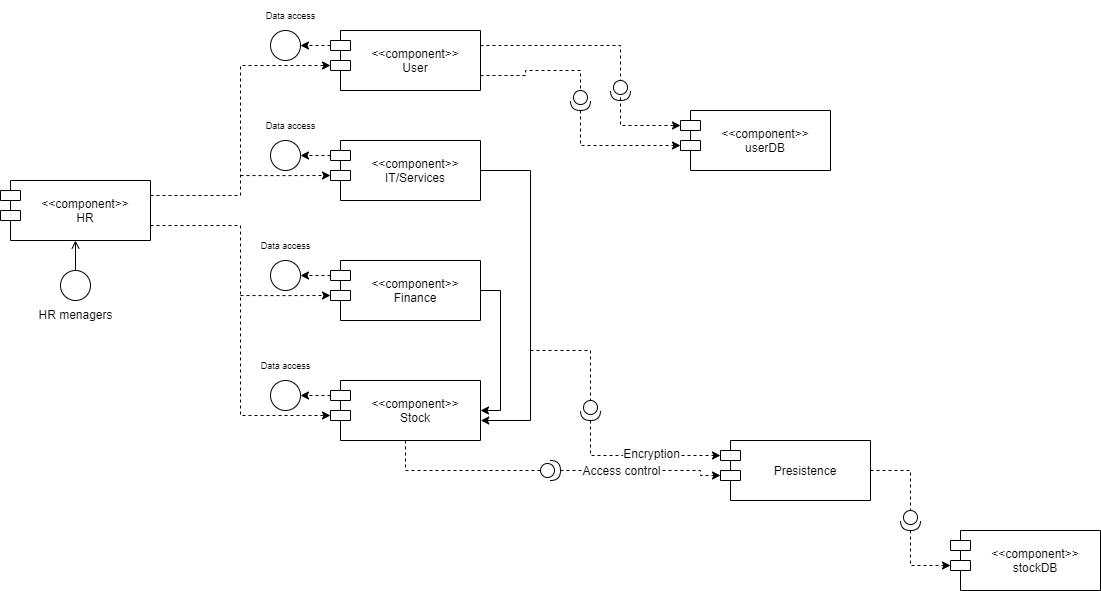

The diagram above was exported from draw.io. Its source (the exported page's mxGraphModel, read from the mxfile embedded in the PNG):
<mxGraphModel dx="1050" dy="585" grid="1" gridSize="10" guides="1" tooltips="1" connect="1" arrows="1" fold="1" page="0" pageScale="1" pageWidth="850" pageHeight="1100" math="0" shadow="0">
  <root>
    <mxCell id="0" />
    <mxCell id="1" parent="0" />
    <mxCell id="e6CmxIZeDy8vNOFkBmJb-35" style="edgeStyle=orthogonalEdgeStyle;rounded=0;orthogonalLoop=1;jettySize=auto;html=1;exitX=1;exitY=0.25;exitDx=0;exitDy=0;entryX=0;entryY=0;entryDx=0;entryDy=35;entryPerimeter=0;dashed=1;" parent="1" source="e6CmxIZeDy8vNOFkBmJb-23" target="e6CmxIZeDy8vNOFkBmJb-32" edge="1">
      <mxGeometry relative="1" as="geometry" />
    </mxCell>
    <mxCell id="e6CmxIZeDy8vNOFkBmJb-36" style="edgeStyle=orthogonalEdgeStyle;rounded=0;orthogonalLoop=1;jettySize=auto;html=1;exitX=1;exitY=0.75;exitDx=0;exitDy=0;entryX=0;entryY=0;entryDx=0;entryDy=35;entryPerimeter=0;dashed=1;" parent="1" source="e6CmxIZeDy8vNOFkBmJb-23" target="e6CmxIZeDy8vNOFkBmJb-29" edge="1">
      <mxGeometry relative="1" as="geometry" />
    </mxCell>
    <mxCell id="e6CmxIZeDy8vNOFkBmJb-23" value="&lt;&lt;component&gt;&gt;&#10;HR" style="shape=module;align=left;spacingLeft=20;align=center;verticalAlign=middle;fillStyle=auto;horizontal=1;" parent="1" vertex="1">
      <mxGeometry x="120" y="270" width="150" height="60" as="geometry" />
    </mxCell>
    <mxCell id="e6CmxIZeDy8vNOFkBmJb-26" value="" style="ellipse;html=1;fillStyle=auto;" parent="1" vertex="1">
      <mxGeometry x="180" y="360" width="30" height="30" as="geometry" />
    </mxCell>
    <mxCell id="e6CmxIZeDy8vNOFkBmJb-27" value="" style="endArrow=open;html=1;rounded=0;align=center;verticalAlign=top;endFill=0;labelBackgroundColor=none;endSize=6;entryX=0.5;entryY=1;entryDx=0;entryDy=0;" parent="1" source="e6CmxIZeDy8vNOFkBmJb-26" target="e6CmxIZeDy8vNOFkBmJb-23" edge="1">
      <mxGeometry relative="1" as="geometry">
        <mxPoint x="180" y="290" as="targetPoint" />
      </mxGeometry>
    </mxCell>
    <mxCell id="e6CmxIZeDy8vNOFkBmJb-28" value="HR menagers" style="text;html=1;align=center;verticalAlign=middle;resizable=0;points=[];autosize=1;strokeColor=none;fillColor=none;" parent="1" vertex="1">
      <mxGeometry x="145" y="390" width="100" height="30" as="geometry" />
    </mxCell>
    <mxCell id="e6CmxIZeDy8vNOFkBmJb-42" style="edgeStyle=orthogonalEdgeStyle;rounded=0;orthogonalLoop=1;jettySize=auto;html=1;exitX=0;exitY=0;exitDx=0;exitDy=15;exitPerimeter=0;dashed=1;" parent="1" source="e6CmxIZeDy8vNOFkBmJb-29" edge="1">
      <mxGeometry relative="1" as="geometry">
        <mxPoint x="420" y="485.0526315789475" as="targetPoint" />
      </mxGeometry>
    </mxCell>
    <mxCell id="e6CmxIZeDy8vNOFkBmJb-29" value="&lt;&lt;component&gt;&gt;&#10;Stock" style="shape=module;align=left;spacingLeft=20;align=center;verticalAlign=middle;fillStyle=auto;horizontal=1;" parent="1" vertex="1">
      <mxGeometry x="450" y="470" width="150" height="60" as="geometry" />
    </mxCell>
    <mxCell id="e6CmxIZeDy8vNOFkBmJb-34" style="edgeStyle=orthogonalEdgeStyle;rounded=0;orthogonalLoop=1;jettySize=auto;html=1;entryX=1;entryY=0.5;entryDx=0;entryDy=0;" parent="1" source="e6CmxIZeDy8vNOFkBmJb-30" target="e6CmxIZeDy8vNOFkBmJb-29" edge="1">
      <mxGeometry relative="1" as="geometry">
        <Array as="points">
          <mxPoint x="620" y="380" />
          <mxPoint x="620" y="500" />
        </Array>
      </mxGeometry>
    </mxCell>
    <mxCell id="e6CmxIZeDy8vNOFkBmJb-38" style="edgeStyle=orthogonalEdgeStyle;rounded=0;orthogonalLoop=1;jettySize=auto;html=1;exitX=0;exitY=0;exitDx=0;exitDy=35;exitPerimeter=0;dashed=1;entryX=0;entryY=0;entryDx=0;entryDy=35;entryPerimeter=0;" parent="1" target="e6CmxIZeDy8vNOFkBmJb-30" edge="1">
      <mxGeometry relative="1" as="geometry">
        <mxPoint x="360" y="385.0526315789474" as="sourcePoint" />
      </mxGeometry>
    </mxCell>
    <mxCell id="e6CmxIZeDy8vNOFkBmJb-30" value="&lt;&lt;component&gt;&gt;&#10;Finance" style="shape=module;align=left;spacingLeft=20;align=center;verticalAlign=middle;fillStyle=auto;horizontal=1;" parent="1" vertex="1">
      <mxGeometry x="450" y="350" width="150" height="60" as="geometry" />
    </mxCell>
    <mxCell id="e6CmxIZeDy8vNOFkBmJb-33" style="edgeStyle=orthogonalEdgeStyle;rounded=0;orthogonalLoop=1;jettySize=auto;html=1;exitX=1;exitY=0.5;exitDx=0;exitDy=0;" parent="1" source="e6CmxIZeDy8vNOFkBmJb-31" edge="1">
      <mxGeometry relative="1" as="geometry">
        <mxPoint x="600.2631578947369" y="510" as="targetPoint" />
        <Array as="points">
          <mxPoint x="650" y="260" />
          <mxPoint x="650" y="510" />
        </Array>
      </mxGeometry>
    </mxCell>
    <mxCell id="e6CmxIZeDy8vNOFkBmJb-39" style="edgeStyle=orthogonalEdgeStyle;rounded=0;orthogonalLoop=1;jettySize=auto;html=1;exitX=0;exitY=0;exitDx=0;exitDy=35;exitPerimeter=0;dashed=1;entryX=0;entryY=0;entryDx=0;entryDy=35;entryPerimeter=0;" parent="1" target="e6CmxIZeDy8vNOFkBmJb-31" edge="1">
      <mxGeometry relative="1" as="geometry">
        <mxPoint x="360" y="265.0526315789474" as="sourcePoint" />
      </mxGeometry>
    </mxCell>
    <mxCell id="e6CmxIZeDy8vNOFkBmJb-31" value="&lt;&lt;component&gt;&gt;&#10;IT/Services" style="shape=module;align=left;spacingLeft=20;align=center;verticalAlign=middle;fillStyle=auto;horizontal=1;" parent="1" vertex="1">
      <mxGeometry x="450" y="230" width="150" height="60" as="geometry" />
    </mxCell>
    <mxCell id="e6CmxIZeDy8vNOFkBmJb-76" style="edgeStyle=orthogonalEdgeStyle;rounded=0;orthogonalLoop=1;jettySize=auto;html=1;exitX=1;exitY=0.25;exitDx=0;exitDy=0;entryX=0;entryY=0;entryDx=0;entryDy=15;entryPerimeter=0;dashed=1;fontSize=12;" parent="1" source="e6CmxIZeDy8vNOFkBmJb-32" target="e6CmxIZeDy8vNOFkBmJb-74" edge="1">
      <mxGeometry relative="1" as="geometry">
        <Array as="points">
          <mxPoint x="740" y="135" />
          <mxPoint x="740" y="215" />
        </Array>
      </mxGeometry>
    </mxCell>
    <mxCell id="e6CmxIZeDy8vNOFkBmJb-32" value="&lt;&lt;component&gt;&gt;&#10;User" style="shape=module;align=left;spacingLeft=20;align=center;verticalAlign=middle;fillStyle=auto;horizontal=1;" parent="1" vertex="1">
      <mxGeometry x="450" y="120" width="150" height="60" as="geometry" />
    </mxCell>
    <mxCell id="e6CmxIZeDy8vNOFkBmJb-43" value="" style="ellipse;html=1;fillStyle=auto;" parent="1" vertex="1">
      <mxGeometry x="390" y="470" width="30" height="30" as="geometry" />
    </mxCell>
    <mxCell id="e6CmxIZeDy8vNOFkBmJb-44" style="edgeStyle=orthogonalEdgeStyle;rounded=0;orthogonalLoop=1;jettySize=auto;html=1;exitX=0;exitY=0;exitDx=0;exitDy=15;exitPerimeter=0;dashed=1;" parent="1" edge="1">
      <mxGeometry relative="1" as="geometry">
        <mxPoint x="420" y="365.0526315789475" as="targetPoint" />
        <mxPoint x="450" y="365" as="sourcePoint" />
      </mxGeometry>
    </mxCell>
    <mxCell id="e6CmxIZeDy8vNOFkBmJb-45" value="" style="ellipse;html=1;fillStyle=auto;" parent="1" vertex="1">
      <mxGeometry x="390" y="350" width="30" height="30" as="geometry" />
    </mxCell>
    <mxCell id="e6CmxIZeDy8vNOFkBmJb-46" style="edgeStyle=orthogonalEdgeStyle;rounded=0;orthogonalLoop=1;jettySize=auto;html=1;exitX=0;exitY=0;exitDx=0;exitDy=15;exitPerimeter=0;dashed=1;" parent="1" edge="1">
      <mxGeometry relative="1" as="geometry">
        <mxPoint x="420" y="245.0526315789475" as="targetPoint" />
        <mxPoint x="450" y="245" as="sourcePoint" />
      </mxGeometry>
    </mxCell>
    <mxCell id="e6CmxIZeDy8vNOFkBmJb-47" value="" style="ellipse;html=1;fillStyle=auto;" parent="1" vertex="1">
      <mxGeometry x="390" y="230" width="30" height="30" as="geometry" />
    </mxCell>
    <mxCell id="e6CmxIZeDy8vNOFkBmJb-48" style="edgeStyle=orthogonalEdgeStyle;rounded=0;orthogonalLoop=1;jettySize=auto;html=1;exitX=0;exitY=0;exitDx=0;exitDy=15;exitPerimeter=0;dashed=1;" parent="1" edge="1">
      <mxGeometry relative="1" as="geometry">
        <mxPoint x="420" y="135.0526315789475" as="targetPoint" />
        <mxPoint x="450" y="135" as="sourcePoint" />
      </mxGeometry>
    </mxCell>
    <mxCell id="e6CmxIZeDy8vNOFkBmJb-49" value="" style="ellipse;html=1;fillStyle=auto;" parent="1" vertex="1">
      <mxGeometry x="390" y="120" width="30" height="30" as="geometry" />
    </mxCell>
    <mxCell id="e6CmxIZeDy8vNOFkBmJb-50" value="&lt;font style=&quot;font-size: 9px;&quot;&gt;Data access&lt;/font&gt;" style="text;html=1;align=center;verticalAlign=middle;resizable=0;points=[];autosize=1;strokeColor=none;fillColor=none;" parent="1" vertex="1">
      <mxGeometry x="375" y="90" width="70" height="30" as="geometry" />
    </mxCell>
    <mxCell id="e6CmxIZeDy8vNOFkBmJb-51" value="&lt;font style=&quot;font-size: 9px;&quot;&gt;Data access&lt;/font&gt;" style="text;html=1;align=center;verticalAlign=middle;resizable=0;points=[];autosize=1;strokeColor=none;fillColor=none;" parent="1" vertex="1">
      <mxGeometry x="370" y="440" width="70" height="30" as="geometry" />
    </mxCell>
    <mxCell id="e6CmxIZeDy8vNOFkBmJb-53" value="&lt;font style=&quot;font-size: 9px;&quot;&gt;Data access&lt;/font&gt;" style="text;html=1;align=center;verticalAlign=middle;resizable=0;points=[];autosize=1;strokeColor=none;fillColor=none;" parent="1" vertex="1">
      <mxGeometry x="370" y="320" width="70" height="30" as="geometry" />
    </mxCell>
    <mxCell id="e6CmxIZeDy8vNOFkBmJb-54" value="&lt;font style=&quot;font-size: 9px;&quot;&gt;Data access&lt;/font&gt;" style="text;html=1;align=center;verticalAlign=middle;resizable=0;points=[];autosize=1;strokeColor=none;fillColor=none;" parent="1" vertex="1">
      <mxGeometry x="375" y="200" width="70" height="30" as="geometry" />
    </mxCell>
    <mxCell id="e6CmxIZeDy8vNOFkBmJb-60" style="edgeStyle=orthogonalEdgeStyle;rounded=0;orthogonalLoop=1;jettySize=auto;html=1;exitX=1;exitY=0.5;exitDx=0;exitDy=0;entryX=0;entryY=0;entryDx=0;entryDy=35;dashed=1;fontSize=9;entryPerimeter=0;startArrow=none;exitPerimeter=0;" parent="1" source="e6CmxIZeDy8vNOFkBmJb-66" target="e6CmxIZeDy8vNOFkBmJb-58" edge="1">
      <mxGeometry relative="1" as="geometry">
        <Array as="points">
          <mxPoint x="820" y="560" />
          <mxPoint x="820" y="565" />
        </Array>
      </mxGeometry>
    </mxCell>
    <mxCell id="e6CmxIZeDy8vNOFkBmJb-73" value="Access control" style="edgeLabel;html=1;align=center;verticalAlign=middle;resizable=0;points=[];fontSize=12;" parent="e6CmxIZeDy8vNOFkBmJb-60" vertex="1" connectable="0">
      <mxGeometry x="-0.4279" y="-3" relative="1" as="geometry">
        <mxPoint x="13" y="-3" as="offset" />
      </mxGeometry>
    </mxCell>
    <mxCell id="e6CmxIZeDy8vNOFkBmJb-61" style="edgeStyle=orthogonalEdgeStyle;rounded=0;orthogonalLoop=1;jettySize=auto;html=1;dashed=1;fontSize=9;entryX=0;entryY=0;entryDx=0;entryDy=35;entryPerimeter=0;startArrow=none;exitX=1;exitY=0.5;exitDx=0;exitDy=0;exitPerimeter=0;" parent="1" source="e6CmxIZeDy8vNOFkBmJb-68" target="e6CmxIZeDy8vNOFkBmJb-70" edge="1">
      <mxGeometry relative="1" as="geometry">
        <mxPoint x="1030" y="559.9999999999999" as="targetPoint" />
      </mxGeometry>
    </mxCell>
    <mxCell id="e6CmxIZeDy8vNOFkBmJb-58" value="Presistence" style="shape=module;align=left;spacingLeft=20;align=center;verticalAlign=middle;fillStyle=auto;horizontal=1;" parent="1" vertex="1">
      <mxGeometry x="840" y="530" width="150" height="60" as="geometry" />
    </mxCell>
    <mxCell id="e6CmxIZeDy8vNOFkBmJb-59" value="" style="endArrow=classic;html=1;rounded=0;dashed=1;fontSize=9;entryX=0;entryY=0;entryDx=0;entryDy=15;entryPerimeter=0;startArrow=none;" parent="1" source="e6CmxIZeDy8vNOFkBmJb-63" target="e6CmxIZeDy8vNOFkBmJb-58" edge="1">
      <mxGeometry width="50" height="50" relative="1" as="geometry">
        <mxPoint x="650" y="440" as="sourcePoint" />
        <mxPoint x="770" y="440" as="targetPoint" />
        <Array as="points">
          <mxPoint x="710" y="545" />
        </Array>
      </mxGeometry>
    </mxCell>
    <mxCell id="e6CmxIZeDy8vNOFkBmJb-72" value="&lt;font style=&quot;font-size: 12px;&quot;&gt;Encryption&lt;/font&gt;" style="edgeLabel;html=1;align=center;verticalAlign=middle;resizable=0;points=[];fontSize=9;" parent="e6CmxIZeDy8vNOFkBmJb-59" vertex="1" connectable="0">
      <mxGeometry x="-0.1976" y="2" relative="1" as="geometry">
        <mxPoint x="29" as="offset" />
      </mxGeometry>
    </mxCell>
    <mxCell id="e6CmxIZeDy8vNOFkBmJb-62" value="" style="endArrow=none;html=1;rounded=0;dashed=1;fontSize=9;entryX=0;entryY=0.5;entryDx=0;entryDy=0;entryPerimeter=0;" parent="1" target="e6CmxIZeDy8vNOFkBmJb-63" edge="1">
      <mxGeometry width="50" height="50" relative="1" as="geometry">
        <mxPoint x="650" y="439.9999999999999" as="sourcePoint" />
        <mxPoint x="820" y="544.9999999999999" as="targetPoint" />
        <Array as="points">
          <mxPoint x="710" y="440" />
        </Array>
      </mxGeometry>
    </mxCell>
    <mxCell id="e6CmxIZeDy8vNOFkBmJb-63" value="" style="shape=providedRequiredInterface;html=1;verticalLabelPosition=bottom;sketch=0;fontSize=9;direction=south;" parent="1" vertex="1">
      <mxGeometry x="700" y="490" width="20" height="20" as="geometry" />
    </mxCell>
    <mxCell id="e6CmxIZeDy8vNOFkBmJb-67" value="" style="edgeStyle=orthogonalEdgeStyle;rounded=0;orthogonalLoop=1;jettySize=auto;html=1;exitX=0.5;exitY=1;exitDx=0;exitDy=0;entryX=0;entryY=0.5;entryDx=0;entryDy=0;dashed=1;fontSize=9;entryPerimeter=0;endArrow=none;" parent="1" source="e6CmxIZeDy8vNOFkBmJb-29" target="e6CmxIZeDy8vNOFkBmJb-66" edge="1">
      <mxGeometry relative="1" as="geometry">
        <mxPoint x="525" y="530" as="sourcePoint" />
        <mxPoint x="820" y="565" as="targetPoint" />
        <Array as="points">
          <mxPoint x="525" y="560" />
        </Array>
      </mxGeometry>
    </mxCell>
    <mxCell id="e6CmxIZeDy8vNOFkBmJb-66" value="" style="shape=providedRequiredInterface;html=1;verticalLabelPosition=bottom;sketch=0;fontSize=9;" parent="1" vertex="1">
      <mxGeometry x="660" y="550" width="20" height="20" as="geometry" />
    </mxCell>
    <mxCell id="e6CmxIZeDy8vNOFkBmJb-70" value="&lt;&lt;component&gt;&gt;&#10;stockDB" style="shape=module;align=left;spacingLeft=20;align=center;verticalAlign=middle;fillStyle=auto;horizontal=1;" parent="1" vertex="1">
      <mxGeometry x="1070" y="620" width="150" height="60" as="geometry" />
    </mxCell>
    <mxCell id="e6CmxIZeDy8vNOFkBmJb-71" value="" style="edgeStyle=orthogonalEdgeStyle;rounded=0;orthogonalLoop=1;jettySize=auto;html=1;dashed=1;fontSize=9;entryX=0;entryY=0.5;entryDx=0;entryDy=0;entryPerimeter=0;endArrow=none;" parent="1" source="e6CmxIZeDy8vNOFkBmJb-58" target="e6CmxIZeDy8vNOFkBmJb-68" edge="1">
      <mxGeometry relative="1" as="geometry">
        <mxPoint x="1070" y="655" as="targetPoint" />
        <mxPoint x="990" y="559.9756097560977" as="sourcePoint" />
      </mxGeometry>
    </mxCell>
    <mxCell id="e6CmxIZeDy8vNOFkBmJb-68" value="" style="shape=providedRequiredInterface;html=1;verticalLabelPosition=bottom;sketch=0;fontSize=9;direction=south;" parent="1" vertex="1">
      <mxGeometry x="1020" y="600" width="20" height="20" as="geometry" />
    </mxCell>
    <mxCell id="e6CmxIZeDy8vNOFkBmJb-75" style="edgeStyle=orthogonalEdgeStyle;rounded=0;orthogonalLoop=1;jettySize=auto;html=1;exitX=1;exitY=0.5;exitDx=0;exitDy=0;entryX=0;entryY=0;entryDx=0;entryDy=35;dashed=1;fontSize=12;entryPerimeter=0;startArrow=none;exitPerimeter=0;" parent="1" source="e6CmxIZeDy8vNOFkBmJb-77" target="e6CmxIZeDy8vNOFkBmJb-74" edge="1">
      <mxGeometry relative="1" as="geometry" />
    </mxCell>
    <mxCell id="e6CmxIZeDy8vNOFkBmJb-74" value="&lt;&lt;component&gt;&gt;&#10;userDB" style="shape=module;align=left;spacingLeft=20;align=center;verticalAlign=middle;fillStyle=auto;horizontal=1;" parent="1" vertex="1">
      <mxGeometry x="800" y="200" width="150" height="60" as="geometry" />
    </mxCell>
    <mxCell id="e6CmxIZeDy8vNOFkBmJb-78" value="" style="edgeStyle=orthogonalEdgeStyle;rounded=0;orthogonalLoop=1;jettySize=auto;html=1;exitX=1;exitY=0.75;exitDx=0;exitDy=0;entryX=0;entryY=0.5;entryDx=0;entryDy=0;dashed=1;fontSize=12;entryPerimeter=0;endArrow=none;" parent="1" source="e6CmxIZeDy8vNOFkBmJb-32" target="e6CmxIZeDy8vNOFkBmJb-77" edge="1">
      <mxGeometry relative="1" as="geometry">
        <mxPoint x="600" y="165" as="sourcePoint" />
        <mxPoint x="799.9999999999998" y="235" as="targetPoint" />
      </mxGeometry>
    </mxCell>
    <mxCell id="e6CmxIZeDy8vNOFkBmJb-77" value="" style="shape=providedRequiredInterface;html=1;verticalLabelPosition=bottom;sketch=0;fontSize=9;direction=south;" parent="1" vertex="1">
      <mxGeometry x="690" y="180" width="20" height="20" as="geometry" />
    </mxCell>
    <mxCell id="e6CmxIZeDy8vNOFkBmJb-79" value="" style="shape=providedRequiredInterface;html=1;verticalLabelPosition=bottom;sketch=0;fontSize=9;direction=south;" parent="1" vertex="1">
      <mxGeometry x="730" y="170" width="20" height="20" as="geometry" />
    </mxCell>
  </root>
</mxGraphModel>